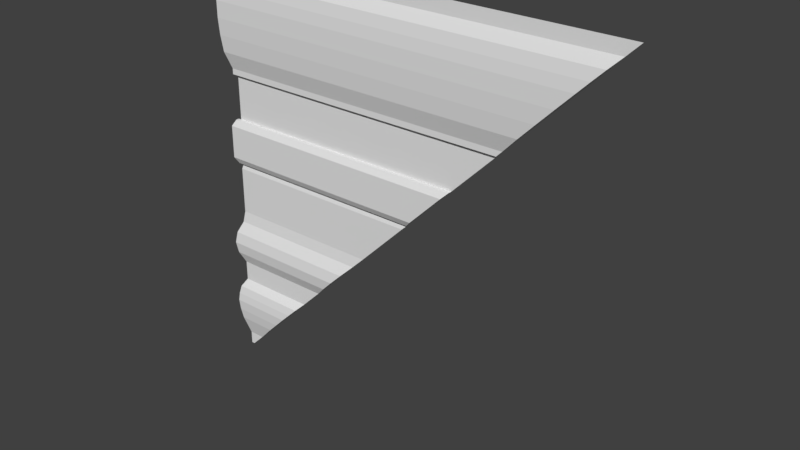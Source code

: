 # Source: med2_8_shift128_45cutll.blend  (saved by Blender 2.78.0; exported with 4.5.12 LTS)
import bpy
from mathutils import Matrix  # noqa: F401  (used for matrix-valued properties, if any)

bpy.ops.wm.read_factory_settings(use_empty=True)
scene = bpy.context.scene
scene.name = 'Scene'

# ---- collections
col_collection_1 = bpy.data.collections.new('Collection 1'); scene.collection.children.link(col_collection_1)

# ---- materials (node trees are filled in below, after node groups)
mat_med2_8 = bpy.data.materials.new('med2_8')
mat_med2_8.alpha_threshold = 0.0
mat_med2_8.use_transparent_shadow = False
mat_med2_8.roughness = 0.5
mat_med2_8.specular_intensity = 0.0

# ---- material node trees

# ---- world
world_world = bpy.data.worlds.new('World'); scene.world = world_world
world_world.color = (0.05088, 0.05088, 0.05088)
world_world.use_sun_shadow = False
world_world.sun_shadow_jitter_overblur = 0.0
world_world.cycles.sampling_method = 'MANUAL'

# ---- meshes
me_med2_8_002 = bpy.data.meshes.new('med2_8.002')
me_med2_8_002.from_pydata([(1.28, 1.25, 0.596), (1.28, 1.25, 1.201), (1.28, 1.22, 0.6968), (1.28, 1.21, 0.7976), (1.28, 1.205, 0.8984), (1.28, 1.205, 0.9992), (1.28, 1.22, 1.136), (1.28, 1.21, 1.068), (1.28, 1.25, 0.5605), (1.28, 1.27, 0.5605), (1.28, 1.25, 1.28), (1.28, 1.27, 1.281), (1.28, 1.27, 0.5605), (1.3, 1.27, 0.596), (1.3, 1.27, 1.201), (1.33, 1.27, 0.6968), (1.34, 1.27, 0.7976), (1.345, 1.27, 0.8984), (1.345, 1.27, 0.9992), (1.33, 1.27, 1.136), (1.34, 1.27, 1.068), (1.3, 1.27, 0.5605), (1.3, 1.27, 1.28), (1.28, 1.27, 1.281), (1.28, 1.25, 0.0), (1.28, 1.25, 0.596), (1.28, 1.25, 1.201), (1.28, 1.22, 0.6968), (1.28, 1.21, 0.7976), (1.28, 1.205, 0.8984), (1.28, 1.205, 0.9992), (1.28, 1.22, 1.136), (1.28, 1.21, 1.068), (1.28, 1.23, 0.2406), (1.28, 1.25, 0.5605), (1.28, 1.25, 0.2792), (1.28, 1.23, 0.03828), (1.28, 1.27, 0.5605), (1.28, 1.27, 0.0), (1.3, 1.25, 0.5605), (1.3, 1.25, 0.596), (1.33, 1.22, 1.136), (1.3, 1.25, 1.201), (1.33, 1.22, 0.6968), (1.34, 1.21, 0.7976), (1.345, 1.205, 0.8984), (1.34, 1.21, 1.068), (1.32, 1.23, 0.03828), (1.32, 1.23, 0.2406), (1.3, 1.25, 0.2792), (1.3, 1.25, 0.0), (1.28, 1.27, 0.2792), (1.3, 1.27, 2.384e-07), (1.3, 1.27, 0.596), (1.3, 1.27, 1.201), (1.33, 1.27, 0.6968), (1.34, 1.27, 0.7976), (1.345, 1.27, 0.8984), (1.345, 1.27, 0.9992), (1.33, 1.27, 1.136), (1.34, 1.27, 1.068), (1.32, 1.27, 0.2406), (1.3, 1.27, 0.5605), (1.3, 1.27, 0.2792), (1.32, 1.27, 0.03828), (1.345, 1.205, 0.9992), (1.28, 1.25, 1.28), (1.3, 1.25, 1.28), (1.3, 1.27, 1.28), (1.28, 1.27, 0.0), (1.28, 1.25, -1.2), (1.28, 1.25, -0.8021), (1.28, 1.26, -0.326), (1.28, 1.25, -0.6782), (1.28, 1.22, -0.6077), (1.28, 1.21, -0.5373), (1.28, 1.22, -0.4669), (1.28, 1.25, -0.3965), (1.28, 1.22, -1.087), (1.28, 1.205, -0.9545), (1.28, 1.21, -0.9037), (1.28, 1.22, -0.8529), (1.28, 1.26, -0.03868), (1.28, 1.21, -1.021), (1.29, 1.26, -0.03868), (1.3, 1.25, -1.2), (1.33, 1.22, -0.8529), (1.3, 1.25, -0.8021), (1.3, 1.25, -0.3965), (1.29, 1.26, -0.326), (1.3, 1.25, -0.6782), (1.33, 1.22, -0.6077), (1.34, 1.21, -0.5373), (1.33, 1.22, -1.087), (1.34, 1.21, -1.021), (1.345, 1.205, -0.9545), (1.34, 1.21, -0.9037), (1.3, 1.27, -1.2), (1.3, 1.27, -0.8021), (1.29, 1.27, -0.326), (1.3, 1.27, -0.6782), (1.33, 1.27, -0.6077), (1.34, 1.27, -0.5373), (1.33, 1.27, -0.4669), (1.3, 1.27, -0.3965), (1.33, 1.27, -1.087), (1.345, 1.27, -0.9545), (1.34, 1.27, -0.9037), (1.33, 1.27, -0.8529), (1.29, 1.27, -0.03868), (1.34, 1.27, -1.021), (1.33, 1.22, -0.4669), (1.28, 1.25, -1.28), (1.3, 1.27, -1.28), (1.3, 1.25, -1.28), (1.28, 1.27, -1.279)], [], [(10, 11, 9, 8, 0, 2, 3, 4, 5, 7, 6, 1), (22, 23, 12, 21, 13, 15, 16, 17, 18, 20, 19, 14), (36, 33, 35, 51, 38, 24), (64, 61, 63, 51, 38, 52), (51, 35, 49), (24, 38, 50), (25, 34, 39, 40), (27, 25, 40, 43), (26, 31, 41, 42), (28, 27, 43, 44), (66, 26, 42, 67), (29, 28, 44, 45), (30, 29, 45, 65), (31, 32, 46, 41), (32, 30, 65, 46), (33, 36, 47, 48), (35, 33, 48, 49), (36, 24, 50, 47), (34, 37, 39), (51, 63, 49), (52, 38, 50), (53, 62, 39, 40), (55, 53, 40, 43), (54, 59, 41, 42), (56, 55, 43, 44), (68, 54, 42, 67), (57, 56, 44, 45), (58, 57, 45, 65), (59, 60, 46, 41), (60, 58, 65, 46), (61, 64, 47, 48), (63, 61, 48, 49), (64, 52, 50, 47), (62, 37, 39), (78, 70, 85, 93), (79, 83, 94, 95), (80, 79, 95, 96), (69, 82, 84), (81, 80, 96, 86), (82, 72, 89, 84), (83, 78, 93, 94), (71, 81, 86, 87), (72, 77, 88, 89), (73, 71, 87, 90), (74, 73, 90, 91), (75, 74, 91, 92), (76, 75, 92, 111), (77, 76, 111, 88), (105, 97, 85, 93), (106, 110, 94, 95), (107, 106, 95, 96), (69, 109, 84), (108, 107, 96, 86), (109, 99, 89, 84), (110, 105, 93, 94), (98, 108, 86, 87), (99, 104, 88, 89), (100, 98, 87, 90), (101, 100, 90, 91), (102, 101, 91, 92), (103, 102, 92, 111), (104, 103, 111, 88), (97, 113, 114, 85), (70, 112, 114, 85), (109, 69, 115, 113, 97, 105, 110, 106, 107, 108, 98, 100, 101, 102, 103, 104, 99), (82, 69, 115, 112, 70, 78, 83, 79, 80, 81, 71, 73, 74, 75, 76, 77, 72)])
_uv = me_med2_8_002.uv_layers.new(name='UVMap')
_uv.uv.foreach_set('vector', [1.0, 0.5002, 1.0, 0.5003, 1.0, 0.2189, 1.0, 0.2189, 1.0, 0.2328, 1.0, 0.2722, 1.0, 0.3116, 1.0, 0.3509, 1.0, 0.3903, 1.0, 0.417, 1.0, 0.4437, 1.0, 0.4691, 1.0, 0.5002, 1.0, 0.5003, 1.0, 0.2189, 1.0, 0.2189, 1.0, 0.2328, 1.0, 0.2722, 1.0, 0.3116, 1.0, 0.3509, 1.0, 0.3903, 1.0, 0.417, 1.0, 0.4437, 1.0, 0.4691, 1.0, 0.01495, 1.0, 0.09398, 1.0, 0.1091, 1.0, 0.1091, 1.0, 0.0, 1.0, 0.0, 1.0, 0.01495, 1.0, 0.09398, 1.0, 0.1091, 1.0, 0.1091, 1.0, 0.0, 1.0, 0.0, 1.0, 0.1091, 1.0, 0.1091, 1.0, 0.1091, 1.0, 0.0, 1.0, 0.0, 1.0, 0.0, 1.0, 0.2328, 1.0, 0.2189, 1.0, 0.2189, 1.0, 0.2328, 1.0, 0.2722, 1.0, 0.2328, 1.0, 0.2328, 1.0, 0.2722, 1.0, 0.4691, 1.0, 0.4437, 1.0, 0.4437, 1.0, 0.4691, 1.0, 0.3116, 1.0, 0.2722, 1.0, 0.2722, 1.0, 0.3116, 1.0, 0.5002, 1.0, 0.4691, 1.0, 0.4691, 1.0, 0.5002, 1.0, 0.3509, 1.0, 0.3116, 1.0, 0.3116, 1.0, 0.3509, 1.0, 0.3903, 1.0, 0.3509, 1.0, 0.3509, 1.0, 0.3903, 1.0, 0.4437, 1.0, 0.417, 1.0, 0.417, 1.0, 0.4437, 1.0, 0.417, 1.0, 0.3903, 1.0, 0.3903, 1.0, 0.417, 1.0, 0.09398, 1.0, 0.01495, 1.0, 0.01495, 1.0, 0.09398, 1.0, 0.1091, 1.0, 0.09398, 1.0, 0.09398, 1.0, 0.1091, 1.0, 0.01495, 1.0, 0.0, 1.0, 0.0, 1.0, 0.01495, 1.0, 0.2189, 1.0, 0.2189, 1.0, 0.2189, 1.0, 0.1091, 1.0, 0.1091, 1.0, 0.1091, 1.0, 0.0, 1.0, 0.0, 1.0, 0.0, 1.0, 0.2328, 1.0, 0.2189, 1.0, 0.2189, 1.0, 0.2328, 1.0, 0.2722, 1.0, 0.2328, 1.0, 0.2328, 1.0, 0.2722, 1.0, 0.4691, 1.0, 0.4437, 1.0, 0.4437, 1.0, 0.4691, 1.0, 0.3116, 1.0, 0.2722, 1.0, 0.2722, 1.0, 0.3116, 1.0, 0.5002, 1.0, 0.4691, 1.0, 0.4691, 1.0, 0.5002, 1.0, 0.3509, 1.0, 0.3116, 1.0, 0.3116, 1.0, 0.3509, 1.0, 0.3903, 1.0, 0.3509, 1.0, 0.3509, 1.0, 0.3903, 1.0, 0.4437, 1.0, 0.417, 1.0, 0.417, 1.0, 0.4437, 1.0, 0.417, 1.0, 0.3903, 1.0, 0.3903, 1.0, 0.417, 1.0, 0.09398, 1.0, 0.01495, 1.0, 0.01495, 1.0, 0.09398, 1.0, 0.1091, 1.0, 0.09398, 1.0, 0.09398, 1.0, 0.1091, 1.0, 0.01495, 1.0, 0.0, 1.0, 0.0, 1.0, 0.01495, 1.0, 0.2189, 1.0, 0.2189, 1.0, 0.2189, 1.0, 0.5753, 1.0, 0.5313, 1.0, 0.5313, 1.0, 0.5753, 1.0, 0.6271, 1.0, 0.6012, 1.0, 0.6012, 1.0, 0.6271, 1.0, 0.647, 1.0, 0.6271, 1.0, 0.6271, 1.0, 0.647, 1.0, 1.0, 1.0, 0.9849, 1.0, 0.9849, 1.0, 0.6668, 1.0, 0.647, 1.0, 0.647, 1.0, 0.6668, 1.0, 0.9849, 1.0, 0.8726, 1.0, 0.8726, 1.0, 0.9849, 1.0, 0.6012, 1.0, 0.5753, 1.0, 0.5753, 1.0, 0.6012, 1.0, 0.6867, 1.0, 0.6668, 1.0, 0.6668, 1.0, 0.6867, 1.0, 0.8726, 1.0, 0.8451, 1.0, 0.8451, 1.0, 0.8726, 1.0, 0.7351, 1.0, 0.6867, 1.0, 0.6867, 1.0, 0.7351, 1.0, 0.7626, 1.0, 0.7351, 1.0, 0.7351, 1.0, 0.7626, 1.0, 0.7901, 1.0, 0.7626, 1.0, 0.7626, 1.0, 0.7901, 1.0, 0.8176, 1.0, 0.7901, 1.0, 0.7901, 1.0, 0.8176, 1.0, 0.8451, 1.0, 0.8176, 1.0, 0.8176, 1.0, 0.8451, 1.0, 0.5753, 1.0, 0.5313, 1.0, 0.5313, 1.0, 0.5753, 1.0, 0.6271, 1.0, 0.6012, 1.0, 0.6012, 1.0, 0.6271, 1.0, 0.647, 1.0, 0.6271, 1.0, 0.6271, 1.0, 0.647, 1.0, 1.0, 1.0, 0.9849, 1.0, 0.9849, 1.0, 0.6668, 1.0, 0.647, 1.0, 0.647, 1.0, 0.6668, 1.0, 0.9849, 1.0, 0.8726, 1.0, 0.8726, 1.0, 0.9849, 1.0, 0.6012, 1.0, 0.5753, 1.0, 0.5753, 1.0, 0.6012, 1.0, 0.6867, 1.0, 0.6668, 1.0, 0.6668, 1.0, 0.6867, 1.0, 0.8726, 1.0, 0.8451, 1.0, 0.8451, 1.0, 0.8726, 1.0, 0.7351, 1.0, 0.6867, 1.0, 0.6867, 1.0, 0.7351, 1.0, 0.7626, 1.0, 0.7351, 1.0, 0.7351, 1.0, 0.7626, 1.0, 0.7901, 1.0, 0.7626, 1.0, 0.7626, 1.0, 0.7901, 1.0, 0.8176, 1.0, 0.7901, 1.0, 0.7901, 1.0, 0.8176, 1.0, 0.8451, 1.0, 0.8176, 1.0, 0.8176, 1.0, 0.8451, 1.0, 0.5313, 1.0, 0.5002, 1.0, 0.5002, 1.0, 0.5313, 1.0, 0.5313, 1.0, 0.5002, 1.0, 0.5002, 1.0, 0.5313, 1.0, 0.9849, 1.0, 1.0, 1.0, 0.5003, 1.0, 0.5002, 1.0, 0.5313, 1.0, 0.5753, 1.0, 0.6012, 1.0, 0.6271, 1.0, 0.647, 1.0, 0.6668, 1.0, 0.6867, 1.0, 0.7351, 1.0, 0.7626, 1.0, 0.7901, 1.0, 0.8176, 1.0, 0.8451, 1.0, 0.8726, 1.0, 0.9849, 1.0, 1.0, 1.0, 0.5003, 1.0, 0.5002, 1.0, 0.5313, 1.0, 0.5753, 1.0, 0.6012, 1.0, 0.6271, 1.0, 0.647, 1.0, 0.6668, 1.0, 0.6867, 1.0, 0.7351, 1.0, 0.7626, 1.0, 0.7901, 1.0, 0.8176, 1.0, 0.8451, 1.0, 0.8726])
me_med2_8_002.materials.append(mat_med2_8)
me_med2_8_002.use_remesh_preserve_volume = False
me_med2_8_002.use_remesh_preserve_attributes = False
me_med2_8_002.use_mirror_vertex_groups = False
me_med2_8_002.update()
me_med2_8 = bpy.data.meshes.new('med2_8')
me_med2_8.from_pydata([(-1.28, 1.25, 0.596), (-1.28, 1.25, 1.201), (-1.28, 1.205, 0.8984), (-1.28, 1.22, 0.6968), (-1.28, 1.21, 1.068), (1.28, 1.27, 1.28), (-1.28, 1.27, 1.28), (-1.28, 1.25, 0.0), (-1.28, 1.22, 1.136), (-1.28, 1.205, 0.9992), (-1.28, 1.21, 0.7976), (-1.28, 1.23, 0.2406), (-1.28, 1.25, 0.5605), (-1.28, 1.25, 0.2792), (-1.28, 1.23, 0.03828), (-1.28, 1.27, 0.5605), (-1.28, 1.27, 0.2792), (-1.28, 1.25, 1.28), (1.28, 1.25, 1.28), (-1.28, 1.27, 0.0), (-1.28, 1.25, -1.2), (-1.28, 1.25, -0.8021), (-1.28, 1.26, -0.326), (-1.28, 1.25, -0.6782), (-1.28, 1.25, -0.3965), (-1.28, 1.22, -0.4669), (-1.28, 1.21, -0.5373), (-1.28, 1.22, -0.6077), (-1.28, 1.205, -0.9545), (-1.28, 1.22, -1.087), (-1.28, 1.22, -0.8529), (-1.28, 1.21, -0.9037), (-1.28, 1.26, -0.03868), (-1.28, 1.21, -1.021), (-1.28, 1.25, -1.28), (0.0, 1.27, 0.0), (-1.28, 1.27, -1.28), (0.03778, 1.23, 0.03828), (-0.6082, 1.22, -0.6077), (0.2401, 1.23, 0.2406), (0.56, 1.25, 0.5605), (0.8979, 1.205, 0.8984), (-0.8026, 1.25, -0.8021), (-0.5378, 1.21, -0.5373), (-0.6787, 1.25, -0.6782), (-1.021, 1.21, -1.021), (-0.0004935, 1.27, 0.0), (0.9987, 1.205, 0.9992), (0.56, 1.27, 0.5605), (-0.4674, 1.22, -0.4669), (0.2787, 1.25, 0.2792), (0.7971, 1.21, 0.7976), (-0.03918, 1.26, -0.03868), (1.135, 1.22, 1.136), (0.5955, 1.25, 0.596), (-1.2, 1.25, -1.2), (-0.397, 1.25, -0.3965), (-1.088, 1.22, -1.087), (-0.3265, 1.26, -0.326), (-1.28, 1.27, -1.28), (1.067, 1.21, 1.068), (-0.9042, 1.21, -0.9037), (1.2, 1.25, 1.201), (-0.955, 1.205, -0.9545), (0.2787, 1.27, 0.2792), (-0.0004935, 1.25, 0.0), (-0.8534, 1.22, -0.8529), (0.6963, 1.22, 0.6968)], [], [(3, 10, 2, 9, 4, 8, 1, 17, 6, 15, 12, 0), (12, 40, 54, 0), (8, 53, 62, 1), (0, 54, 67, 3), (3, 67, 51, 10), (10, 51, 41, 2), (2, 41, 47, 9), (4, 60, 53, 8), (9, 47, 60, 4), (14, 37, 39, 11), (11, 39, 50, 13), (7, 65, 37, 14), (16, 64, 48, 15), (13, 50, 64, 16), (7, 14, 11, 13, 16, 19), (1, 62, 18, 17), (32, 52, 35, 19), (34, 55, 20), (30, 66, 42, 21), (24, 56, 58, 22), (21, 42, 44, 23), (23, 44, 38, 27), (27, 38, 43, 26), (26, 43, 49, 25), (25, 49, 56, 24), (20, 55, 57, 29), (33, 45, 63, 28), (28, 63, 61, 31), (31, 61, 66, 30), (22, 58, 52, 32), (36, 34, 59), (29, 57, 45, 33), (48, 40, 12, 15), (35, 52, 58, 59), (5, 18, 62, 53, 60, 47, 41, 51, 67, 54, 40, 48), (64, 50, 39, 37, 65, 35), (58, 56, 49, 43, 38, 44), (36, 42, 66, 61, 63, 45, 57, 55, 34), (46, 65, 7, 19), (59, 58, 44, 42), (59, 34, 20, 29, 33, 28, 31, 30, 21, 23, 27, 26, 25, 24, 22, 32, 19)])
_uv = me_med2_8.uv_layers.new(name='UVMap')
_uv.uv.foreach_set('vector', [0.9804, 0.06819, 0.9785, 0.1186, 0.9776, 0.169, 0.9776, 0.2194, 0.9785, 0.2536, 0.9804, 0.2877, 0.986, 0.3202, 0.986, 0.3601, 0.9897, 0.3598, 0.9897, 0.0, 0.986, 0.0, 0.986, 0.01778, 0.0, 0.2189, 0.7187, 0.2189, 0.7326, 0.2328, 0.0, 0.2328, 0.0, 0.4437, 0.9435, 0.4437, 0.9689, 0.4691, 0.0, 0.4691, 0.0, 0.2328, 0.7326, 0.2328, 0.772, 0.2722, 0.0, 0.2722, 0.0, 0.2722, 0.772, 0.2722, 0.8114, 0.3116, 0.0, 0.3116, 0.0, 0.3116, 0.8114, 0.3116, 0.8508, 0.3509, 0.0, 0.3509, 0.0, 0.3509, 0.8508, 0.3509, 0.8901, 0.3903, 0.0, 0.3903, 0.0, 0.417, 0.9168, 0.417, 0.9435, 0.4437, 0.0, 0.4437, 0.0, 0.3903, 0.8901, 0.3903, 0.9168, 0.417, 0.0, 0.417, 0.0, 0.01495, 0.5148, 0.01495, 0.5938, 0.09398, 0.0, 0.09398, 0.0, 0.09398, 0.5938, 0.09398, 0.6089, 0.1091, 0.0, 0.1091, 0.0, 0.0, 0.4998, 0.0, 0.5148, 0.01495, 0.0, 0.01495, 0.0, 0.1091, 0.6089, 0.1091, 0.7187, 0.2189, 0.0, 0.2189, 0.0, 0.1091, 0.6089, 0.1091, 0.6089, 0.1091, 0.0, 0.1091, 0.0, 0.0, 0.0, 0.01495, 0.0, 0.09398, 0.0, 0.1091, 0.0, 0.1091, 0.0, 0.0, 0.0, 0.4691, 0.9689, 0.4691, 1.0, 0.5002, 0.0, 0.5002, 0.0, 0.9849, 0.4847, 0.9849, 0.5, 1.0, 0.0, 1.0, 0.0, 0.5002, 0.03112, 0.5313, 0.0, 0.5313, 0.0, 0.6668, 0.1666, 0.6668, 0.1865, 0.6867, 0.0, 0.6867, 0.0, 0.8451, 0.3449, 0.8451, 0.3724, 0.8726, 0.0, 0.8726, 0.0, 0.6867, 0.1865, 0.6867, 0.2349, 0.7351, 0.0, 0.7351, 0.0, 0.7351, 0.2349, 0.7351, 0.2624, 0.7626, 0.0, 0.7626, 0.0, 0.7626, 0.2624, 0.7626, 0.2899, 0.7901, 0.0, 0.7901, 0.0, 0.7901, 0.2899, 0.7901, 0.3174, 0.8176, 0.0, 0.8176, 0.0, 0.8176, 0.3174, 0.8176, 0.3449, 0.8451, 0.0, 0.8451, 0.0, 0.5313, 0.03112, 0.5313, 0.07514, 0.5753, 0.0, 0.5753, 0.0, 0.6012, 0.101, 0.6012, 0.1269, 0.6271, 0.0, 0.6271, 0.0, 0.6271, 0.1269, 0.6271, 0.1468, 0.647, 0.0, 0.647, 0.0, 0.647, 0.1468, 0.647, 0.1666, 0.6668, 0.0, 0.6668, 0.0, 0.8726, 0.3724, 0.8726, 0.4847, 0.9849, 0.0, 0.9849, 0.9897, 0.3598, 0.986, 0.3601, 0.9897, 0.3601, 0.0, 0.5753, 0.07514, 0.5753, 0.101, 0.6012, 0.0, 0.6012, 0.7187, 0.2189, 0.7187, 0.2189, 0.0, 0.2189, 0.0, 0.2189, 0.9902, 0.9999, 0.9882, 0.9848, 0.9882, 0.8726, 0.9902, 0.5002, 0.9902, 1.5, 0.9862, 1.5, 0.9862, 1.469, 0.9802, 1.443, 0.9782, 1.417, 0.9772, 1.39, 0.9772, 1.351, 0.9782, 1.311, 0.9802, 1.272, 0.9862, 1.233, 0.9862, 1.219, 0.9902, 1.219, 0.9902, 1.109, 0.9862, 1.109, 0.9822, 1.094, 0.9822, 1.015, 0.9862, 0.9999, 0.9902, 0.9999, 0.9882, 0.8726, 0.9862, 0.8451, 0.9802, 0.8176, 0.9782, 0.7901, 0.9802, 0.7625, 0.9862, 0.735, 0.9902, 0.5, 0.9862, 0.6867, 0.9802, 0.6668, 0.9782, 0.647, 0.9772, 0.6271, 0.9782, 0.6012, 0.9802, 0.5753, 0.9862, 0.5313, 0.9862, 0.5002, 0.4998, 0.0, 0.4998, 0.0, 0.0, 0.0, 0.0, 0.0, 0.9902, 0.5002, 0.9882, 0.8726, 0.9862, 0.735, 0.9862, 0.6867, 0.9897, 0.3601, 0.986, 0.3601, 0.986, 0.3999, 0.9804, 0.4563, 0.9785, 0.4895, 0.9776, 0.5226, 0.9785, 0.548, 0.9804, 0.5734, 0.986, 0.5989, 0.986, 0.6608, 0.9804, 0.6961, 0.9785, 0.7313, 0.9804, 0.7665, 0.986, 0.8017, 0.9878, 0.8369, 0.9878, 0.9807, 0.9897, 1.0])
me_med2_8.materials.append(mat_med2_8)
me_med2_8.use_remesh_preserve_volume = False
me_med2_8.use_remesh_preserve_attributes = False
me_med2_8.use_mirror_vertex_groups = False
me_med2_8.update()

# ---- objects
ob_med2_8_cornerlh = bpy.data.objects.new('med2_8_cornerLH', me_med2_8_002)
ob_med2_8_mesh = bpy.data.objects.new('med2_8_mesh', me_med2_8)

# ---- transforms, parenting, visibility, modifiers, constraints
ob_med2_8_cornerlh.location = (0.0, 0.0, 0.0)
ob_med2_8_cornerlh.scale = (-1.0, 1.0, 1.0)
ob_med2_8_cornerlh.lineart.crease_threshold = 0.0
ob_med2_8_mesh.location = (0.0, 0.0, 0.0)
ob_med2_8_mesh.lineart.crease_threshold = 0.0

# ---- collection membership
col_collection_1.objects.link(ob_med2_8_cornerlh)
col_collection_1.objects.link(ob_med2_8_mesh)

# ---- scene / render settings (as saved in the file)
scene.frame_start = 1; scene.frame_end = 2; scene.frame_set(1)
scene.render.engine = 'BLENDER_EEVEE_NEXT'
scene.render.resolution_percentage = 50
scene.render.dither_intensity = 0.0
scene.cycles.use_denoising = False
scene.cycles.samples = 128
scene.cycles.sampling_pattern = 'TABULATED_SOBOL'
scene.cycles.light_sampling_threshold = 0.0
scene.cycles.use_adaptive_sampling = False
scene.cycles.use_light_tree = False
scene.cycles.blur_glossy = 0.0
scene.cycles.sample_clamp_indirect = 0.0
scene.view_settings.view_transform = 'Standard'
bpy.context.view_layer.update()

# ---- added for rendering (the .blend has no active camera and no usable light): camera, sun
cam_auto = bpy.data.cameras.new('AutoCamera')
cam_auto.lens = 50.0
cam_auto.sensor_width = 36.0
cam_auto.clip_end = 1000.0
ob_auto_camera = bpy.data.objects.new('AutoCamera', cam_auto)
scene.collection.objects.link(ob_auto_camera)
ob_auto_camera.location = (3.36092, -2.8346, 2.71506)
ob_auto_camera.rotation_euler = (1.09748, -7.21219e-08, 0.694738)
scene.camera = ob_auto_camera
light_auto_sun = bpy.data.lights.new('AutoSun', 'SUN')
light_auto_sun.energy = 3.0
light_auto_sun.angle = 0.0523599
ob_auto_sun = bpy.data.objects.new('AutoSun', light_auto_sun)
scene.collection.objects.link(ob_auto_sun)
ob_auto_sun.rotation_euler = (0.872665, 0.174533, 0.523599)
bpy.context.view_layer.update()
